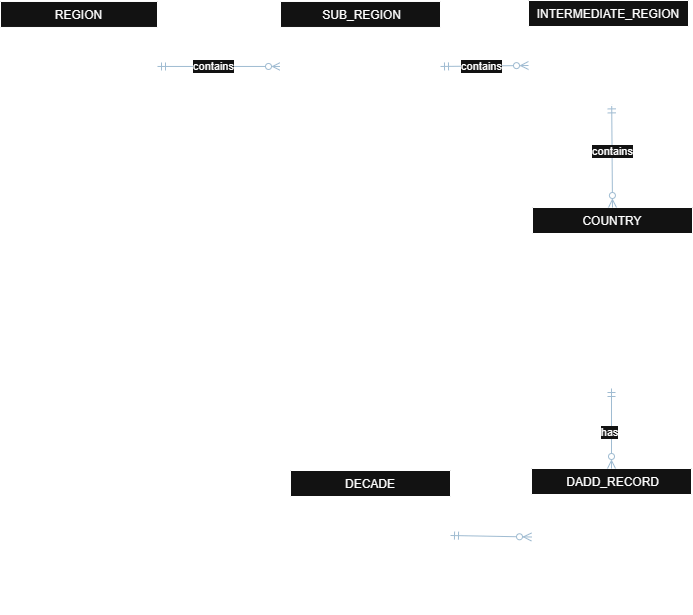

The diagram above was exported from draw.io. Its source (the exported page's mxGraphModel, read from the mxfile embedded in the PNG):
<mxGraphModel dx="1104" dy="593" grid="0" gridSize="10" guides="1" tooltips="1" connect="1" arrows="1" fold="1" page="1" pageScale="1" pageWidth="827" pageHeight="1169" math="0" shadow="0">
  <root>
    <mxCell id="WIyWlLk6GJQsqaUBKTNV-0" />
    <mxCell id="WIyWlLk6GJQsqaUBKTNV-1" parent="WIyWlLk6GJQsqaUBKTNV-0" />
    <mxCell id="zkfFHV4jXpPFQw0GAbJ--0" parent="WIyWlLk6GJQsqaUBKTNV-1" style="swimlane;fontStyle=0;align=center;verticalAlign=top;childLayout=stackLayout;horizontal=1;startSize=26;horizontalStack=0;resizeParent=1;resizeLast=0;collapsible=1;marginBottom=0;rounded=0;shadow=0;strokeWidth=1;" value="REGION" vertex="1">
      <mxGeometry height="112" width="157" x="51" y="281.97" as="geometry">
        <mxRectangle height="26" width="160" x="220" y="120" as="alternateBounds" />
      </mxGeometry>
    </mxCell>
    <mxCell id="zkfFHV4jXpPFQw0GAbJ--1" parent="zkfFHV4jXpPFQw0GAbJ--0" style="text;align=left;verticalAlign=top;spacingLeft=4;spacingRight=4;overflow=hidden;rotatable=0;points=[[0,0.5],[1,0.5]];portConstraint=eastwest;" value="region_id (PK)" vertex="1">
      <mxGeometry height="26" width="157" y="26" as="geometry" />
    </mxCell>
    <mxCell id="zkfFHV4jXpPFQw0GAbJ--2" parent="zkfFHV4jXpPFQw0GAbJ--0" style="text;align=left;verticalAlign=top;spacingLeft=4;spacingRight=4;overflow=hidden;rotatable=0;points=[[0,0.5],[1,0.5]];portConstraint=eastwest;rounded=0;shadow=0;html=0;" value="region_name" vertex="1">
      <mxGeometry height="26" width="157" y="52" as="geometry" />
    </mxCell>
    <mxCell id="zkfFHV4jXpPFQw0GAbJ--17" parent="WIyWlLk6GJQsqaUBKTNV-1" style="swimlane;fontStyle=0;align=center;verticalAlign=top;childLayout=stackLayout;horizontal=1;startSize=26;horizontalStack=0;resizeParent=1;resizeLast=0;collapsible=1;marginBottom=0;rounded=0;shadow=0;strokeWidth=1;" value="COUNTRY" vertex="1">
      <mxGeometry height="182" width="160" x="583" y="488" as="geometry">
        <mxRectangle height="26" width="160" x="550" y="140" as="alternateBounds" />
      </mxGeometry>
    </mxCell>
    <mxCell id="zkfFHV4jXpPFQw0GAbJ--18" parent="zkfFHV4jXpPFQw0GAbJ--17" style="text;align=left;verticalAlign=top;spacingLeft=4;spacingRight=4;overflow=hidden;rotatable=0;points=[[0,0.5],[1,0.5]];portConstraint=eastwest;" value="country_id (PK)" vertex="1">
      <mxGeometry height="26" width="160" y="26" as="geometry" />
    </mxCell>
    <mxCell id="zkfFHV4jXpPFQw0GAbJ--19" parent="zkfFHV4jXpPFQw0GAbJ--17" style="text;align=left;verticalAlign=top;spacingLeft=4;spacingRight=4;overflow=hidden;rotatable=0;points=[[0,0.5],[1,0.5]];portConstraint=eastwest;rounded=0;shadow=0;html=0;" value="country_name" vertex="1">
      <mxGeometry height="26" width="160" y="52" as="geometry" />
    </mxCell>
    <mxCell id="zkfFHV4jXpPFQw0GAbJ--20" parent="zkfFHV4jXpPFQw0GAbJ--17" style="text;align=left;verticalAlign=top;spacingLeft=4;spacingRight=4;overflow=hidden;rotatable=0;points=[[0,0.5],[1,0.5]];portConstraint=eastwest;rounded=0;shadow=0;html=0;" value="alpha_2" vertex="1">
      <mxGeometry height="26" width="160" y="78" as="geometry" />
    </mxCell>
    <mxCell id="7HTkXwcqGcPh4emToCy6-76" parent="zkfFHV4jXpPFQw0GAbJ--17" style="text;align=left;verticalAlign=top;spacingLeft=4;spacingRight=4;overflow=hidden;rotatable=0;points=[[0,0.5],[1,0.5]];portConstraint=eastwest;rounded=0;shadow=0;html=0;" value="numeric_code" vertex="1">
      <mxGeometry height="26" width="160" y="104" as="geometry" />
    </mxCell>
    <mxCell id="7HTkXwcqGcPh4emToCy6-18" parent="zkfFHV4jXpPFQw0GAbJ--17" style="text;align=left;verticalAlign=top;spacingLeft=4;spacingRight=4;overflow=hidden;rotatable=0;points=[[0,0.5],[1,0.5]];portConstraint=eastwest;rounded=0;shadow=0;html=0;" value="iso_3166_2" vertex="1">
      <mxGeometry height="26" width="160" y="130" as="geometry" />
    </mxCell>
    <mxCell id="7HTkXwcqGcPh4emToCy6-77" parent="zkfFHV4jXpPFQw0GAbJ--17" style="text;align=left;verticalAlign=top;spacingLeft=4;spacingRight=4;overflow=hidden;rotatable=0;points=[[0,0.5],[1,0.5]];portConstraint=eastwest;rounded=0;shadow=0;html=0;" value=" intermediate_region_id FK" vertex="1">
      <mxGeometry height="26" width="160" y="156" as="geometry" />
    </mxCell>
    <mxCell id="7HTkXwcqGcPh4emToCy6-11" parent="WIyWlLk6GJQsqaUBKTNV-1" style="swimlane;fontStyle=0;align=center;verticalAlign=top;childLayout=stackLayout;horizontal=1;startSize=26;horizontalStack=0;resizeParent=1;resizeLast=0;collapsible=1;marginBottom=0;rounded=0;shadow=0;strokeWidth=1;" value="DECADE" vertex="1">
      <mxGeometry height="136" width="160" x="341" y="751" as="geometry">
        <mxRectangle height="26" width="160" x="550" y="140" as="alternateBounds" />
      </mxGeometry>
    </mxCell>
    <mxCell id="7HTkXwcqGcPh4emToCy6-12" parent="7HTkXwcqGcPh4emToCy6-11" style="text;align=left;verticalAlign=top;spacingLeft=4;spacingRight=4;overflow=hidden;rotatable=0;points=[[0,0.5],[1,0.5]];portConstraint=eastwest;" value="decade_id (PK)" vertex="1">
      <mxGeometry height="26" width="160" y="26" as="geometry" />
    </mxCell>
    <mxCell id="7HTkXwcqGcPh4emToCy6-13" parent="7HTkXwcqGcPh4emToCy6-11" style="text;align=left;verticalAlign=top;spacingLeft=4;spacingRight=4;overflow=hidden;rotatable=0;points=[[0,0.5],[1,0.5]];portConstraint=eastwest;rounded=0;shadow=0;html=0;" value="decade_label" vertex="1">
      <mxGeometry height="26" width="160" y="52" as="geometry" />
    </mxCell>
    <mxCell id="7HTkXwcqGcPh4emToCy6-14" parent="7HTkXwcqGcPh4emToCy6-11" style="text;align=left;verticalAlign=top;spacingLeft=4;spacingRight=4;overflow=hidden;rotatable=0;points=[[0,0.5],[1,0.5]];portConstraint=eastwest;rounded=0;shadow=0;html=0;" value="start_year" vertex="1">
      <mxGeometry height="26" width="160" y="78" as="geometry" />
    </mxCell>
    <mxCell id="7HTkXwcqGcPh4emToCy6-15" parent="7HTkXwcqGcPh4emToCy6-11" style="text;align=left;verticalAlign=top;spacingLeft=4;spacingRight=4;overflow=hidden;rotatable=0;points=[[0,0.5],[1,0.5]];portConstraint=eastwest;rounded=0;shadow=0;html=0;" value="end_year" vertex="1">
      <mxGeometry height="26" width="160" y="104" as="geometry" />
    </mxCell>
    <mxCell id="7HTkXwcqGcPh4emToCy6-21" parent="WIyWlLk6GJQsqaUBKTNV-1" style="swimlane;fontStyle=0;align=center;verticalAlign=top;childLayout=stackLayout;horizontal=1;startSize=26;horizontalStack=0;resizeParent=1;resizeLast=0;collapsible=1;marginBottom=0;rounded=0;shadow=0;strokeWidth=1;" value=" DADD_RECORD" vertex="1">
      <mxGeometry height="143" width="160" x="582" y="749" as="geometry">
        <mxRectangle height="26" width="170" x="340" y="380" as="alternateBounds" />
      </mxGeometry>
    </mxCell>
    <mxCell id="7HTkXwcqGcPh4emToCy6-22" parent="7HTkXwcqGcPh4emToCy6-21" style="text;align=left;verticalAlign=top;spacingLeft=4;spacingRight=4;overflow=hidden;rotatable=0;points=[[0,0.5],[1,0.5]];portConstraint=eastwest;" value="dadd_id (PK)" vertex="1">
      <mxGeometry height="26" width="160" y="26" as="geometry" />
    </mxCell>
    <mxCell id="7HTkXwcqGcPh4emToCy6-23" parent="7HTkXwcqGcPh4emToCy6-21" style="text;align=left;verticalAlign=top;spacingLeft=4;spacingRight=4;overflow=hidden;rotatable=0;points=[[0,0.5],[1,0.5]];portConstraint=eastwest;" value="country_id (FK)" vertex="1">
      <mxGeometry height="33" width="160" y="52" as="geometry" />
    </mxCell>
    <mxCell id="7HTkXwcqGcPh4emToCy6-24" parent="7HTkXwcqGcPh4emToCy6-21" style="text;align=left;verticalAlign=top;spacingLeft=4;spacingRight=4;overflow=hidden;rotatable=0;points=[[0,0.5],[1,0.5]];portConstraint=eastwest;" value="decade_id (FK)" vertex="1">
      <mxGeometry height="29" width="160" y="85" as="geometry" />
    </mxCell>
    <mxCell id="7HTkXwcqGcPh4emToCy6-26" parent="7HTkXwcqGcPh4emToCy6-21" style="text;align=left;verticalAlign=top;spacingLeft=4;spacingRight=4;overflow=hidden;rotatable=0;points=[[0,0.5],[1,0.5]];portConstraint=eastwest;" value="dadd_value" vertex="1">
      <mxGeometry height="29" width="160" y="114" as="geometry" />
    </mxCell>
    <mxCell id="7HTkXwcqGcPh4emToCy6-51" edge="1" parent="WIyWlLk6GJQsqaUBKTNV-1" source="zkfFHV4jXpPFQw0GAbJ--2" style="fontSize=12;html=1;endArrow=ERzeroToMany;startArrow=ERmandOne;rounded=0;strokeColor=#23445D;endFill=0;entryX=0;entryY=0.5;entryDx=0;entryDy=0;exitX=1;exitY=0.5;exitDx=0;exitDy=0;" target="7HTkXwcqGcPh4emToCy6-61" value="">
      <mxGeometry height="100" relative="1" width="100" as="geometry">
        <mxPoint x="256" y="352" as="sourcePoint" />
        <mxPoint x="576" y="570" as="targetPoint" />
      </mxGeometry>
    </mxCell>
    <mxCell id="7HTkXwcqGcPh4emToCy6-52" connectable="0" parent="7HTkXwcqGcPh4emToCy6-51" style="edgeLabel;html=1;align=center;verticalAlign=middle;resizable=0;points=[];strokeColor=#FFFFFF;fontColor=#FFFFFF;fillColor=#182E3E;labelBackgroundColor=none;" value="" vertex="1">
      <mxGeometry relative="1" x="0.1437" as="geometry">
        <mxPoint x="29" y="-9" as="offset" />
      </mxGeometry>
    </mxCell>
    <mxCell id="7HTkXwcqGcPh4emToCy6-64" connectable="0" parent="7HTkXwcqGcPh4emToCy6-51" style="edgeLabel;html=1;align=center;verticalAlign=middle;resizable=0;points=[];" value="contains" vertex="1">
      <mxGeometry relative="1" x="-0.0985" as="geometry">
        <mxPoint as="offset" />
      </mxGeometry>
    </mxCell>
    <mxCell id="7HTkXwcqGcPh4emToCy6-55" edge="1" parent="WIyWlLk6GJQsqaUBKTNV-1" style="fontSize=12;html=1;endArrow=ERzeroToMany;startArrow=ERmandOne;rounded=0;strokeColor=#23445D;endFill=0;entryX=0.5;entryY=0;entryDx=0;entryDy=0;" target="7HTkXwcqGcPh4emToCy6-21" value="">
      <mxGeometry height="100" relative="1" width="100" as="geometry">
        <mxPoint x="662" y="669" as="sourcePoint" />
        <mxPoint x="661" y="747" as="targetPoint" />
      </mxGeometry>
    </mxCell>
    <mxCell id="7HTkXwcqGcPh4emToCy6-56" connectable="0" parent="7HTkXwcqGcPh4emToCy6-55" style="edgeLabel;html=1;align=center;verticalAlign=middle;resizable=0;points=[];strokeColor=#FFFFFF;fontColor=#FFFFFF;fillColor=#182E3E;labelBackgroundColor=none;" value="" vertex="1">
      <mxGeometry relative="1" x="0.1437" as="geometry">
        <mxPoint x="29" y="-9" as="offset" />
      </mxGeometry>
    </mxCell>
    <mxCell id="7HTkXwcqGcPh4emToCy6-78" connectable="0" parent="7HTkXwcqGcPh4emToCy6-55" style="edgeLabel;html=1;align=center;verticalAlign=middle;resizable=0;points=[];" value="has" vertex="1">
      <mxGeometry relative="1" x="0.0905" y="-3" as="geometry">
        <mxPoint as="offset" />
      </mxGeometry>
    </mxCell>
    <mxCell id="7HTkXwcqGcPh4emToCy6-57" edge="1" parent="WIyWlLk6GJQsqaUBKTNV-1" source="7HTkXwcqGcPh4emToCy6-13" style="fontSize=12;html=1;endArrow=ERzeroToMany;startArrow=ERmandOne;rounded=0;strokeColor=#23445D;endFill=0;entryX=0;entryY=0.5;entryDx=0;entryDy=0;exitX=1;exitY=0.5;exitDx=0;exitDy=0;" target="7HTkXwcqGcPh4emToCy6-23" value="">
      <mxGeometry height="100" relative="1" width="100" as="geometry">
        <mxPoint x="472" y="851" as="sourcePoint" />
        <mxPoint x="336" y="829.66" as="targetPoint" />
      </mxGeometry>
    </mxCell>
    <mxCell id="7HTkXwcqGcPh4emToCy6-58" connectable="0" parent="7HTkXwcqGcPh4emToCy6-57" style="edgeLabel;html=1;align=center;verticalAlign=middle;resizable=0;points=[];strokeColor=#FFFFFF;fontColor=#FFFFFF;fillColor=#182E3E;labelBackgroundColor=none;" value="" vertex="1">
      <mxGeometry relative="1" x="0.1437" as="geometry">
        <mxPoint x="29" y="-9" as="offset" />
      </mxGeometry>
    </mxCell>
    <mxCell id="7HTkXwcqGcPh4emToCy6-59" parent="WIyWlLk6GJQsqaUBKTNV-1" style="swimlane;fontStyle=0;align=center;verticalAlign=top;childLayout=stackLayout;horizontal=1;startSize=26;horizontalStack=0;resizeParent=1;resizeLast=0;collapsible=1;marginBottom=0;rounded=0;shadow=0;strokeWidth=1;" value=" SUB_REGION" vertex="1">
      <mxGeometry height="105" width="160" x="331" y="281.97" as="geometry">
        <mxRectangle height="26" width="160" x="550" y="140" as="alternateBounds" />
      </mxGeometry>
    </mxCell>
    <mxCell id="7HTkXwcqGcPh4emToCy6-60" parent="7HTkXwcqGcPh4emToCy6-59" style="text;align=left;verticalAlign=top;spacingLeft=4;spacingRight=4;overflow=hidden;rotatable=0;points=[[0,0.5],[1,0.5]];portConstraint=eastwest;" value="sub_region_id PK" vertex="1">
      <mxGeometry height="26" width="160" y="26" as="geometry" />
    </mxCell>
    <mxCell id="7HTkXwcqGcPh4emToCy6-61" parent="7HTkXwcqGcPh4emToCy6-59" style="text;align=left;verticalAlign=top;spacingLeft=4;spacingRight=4;overflow=hidden;rotatable=0;points=[[0,0.5],[1,0.5]];portConstraint=eastwest;rounded=0;shadow=0;html=0;" value="sub_region_name" vertex="1">
      <mxGeometry height="26" width="160" y="52" as="geometry" />
    </mxCell>
    <mxCell id="7HTkXwcqGcPh4emToCy6-62" parent="7HTkXwcqGcPh4emToCy6-59" style="text;align=left;verticalAlign=top;spacingLeft=4;spacingRight=4;overflow=hidden;rotatable=0;points=[[0,0.5],[1,0.5]];portConstraint=eastwest;rounded=0;shadow=0;html=0;" value="region_id FK" vertex="1">
      <mxGeometry height="26" width="160" y="78" as="geometry" />
    </mxCell>
    <mxCell id="7HTkXwcqGcPh4emToCy6-65" edge="1" parent="WIyWlLk6GJQsqaUBKTNV-1" source="7HTkXwcqGcPh4emToCy6-71" style="fontSize=12;html=1;endArrow=ERzeroToMany;startArrow=ERmandOne;rounded=0;strokeColor=#23445D;endFill=0;entryX=0.5;entryY=0;entryDx=0;entryDy=0;exitX=0.52;exitY=1.015;exitDx=0;exitDy=0;exitPerimeter=0;" target="zkfFHV4jXpPFQw0GAbJ--17" value="">
      <mxGeometry height="100" relative="1" width="100" as="geometry">
        <mxPoint x="413" y="356" as="sourcePoint" />
        <mxPoint x="413" y="417" as="targetPoint" />
      </mxGeometry>
    </mxCell>
    <mxCell id="7HTkXwcqGcPh4emToCy6-66" connectable="0" parent="7HTkXwcqGcPh4emToCy6-65" style="edgeLabel;html=1;align=center;verticalAlign=middle;resizable=0;points=[];strokeColor=#FFFFFF;fontColor=#FFFFFF;fillColor=#182E3E;labelBackgroundColor=none;" value="" vertex="1">
      <mxGeometry relative="1" x="0.1437" as="geometry">
        <mxPoint x="29" y="-9" as="offset" />
      </mxGeometry>
    </mxCell>
    <mxCell id="7HTkXwcqGcPh4emToCy6-67" connectable="0" parent="7HTkXwcqGcPh4emToCy6-65" style="edgeLabel;html=1;align=center;verticalAlign=middle;resizable=0;points=[];" value="contains" vertex="1">
      <mxGeometry relative="1" x="-0.0985" as="geometry">
        <mxPoint as="offset" />
      </mxGeometry>
    </mxCell>
    <mxCell id="7HTkXwcqGcPh4emToCy6-68" parent="WIyWlLk6GJQsqaUBKTNV-1" style="swimlane;fontStyle=0;align=center;verticalAlign=top;childLayout=stackLayout;horizontal=1;startSize=26;horizontalStack=0;resizeParent=1;resizeLast=0;collapsible=1;marginBottom=0;rounded=0;shadow=0;strokeWidth=1;" value=" INTERMEDIATE_REGION" vertex="1">
      <mxGeometry height="105" width="160" x="579" y="281" as="geometry">
        <mxRectangle height="26" width="160" x="550" y="140" as="alternateBounds" />
      </mxGeometry>
    </mxCell>
    <mxCell id="7HTkXwcqGcPh4emToCy6-69" parent="7HTkXwcqGcPh4emToCy6-68" style="text;align=left;verticalAlign=top;spacingLeft=4;spacingRight=4;overflow=hidden;rotatable=0;points=[[0,0.5],[1,0.5]];portConstraint=eastwest;" value="intermediate_region_id PK" vertex="1">
      <mxGeometry height="26" width="160" y="26" as="geometry" />
    </mxCell>
    <mxCell id="7HTkXwcqGcPh4emToCy6-70" parent="7HTkXwcqGcPh4emToCy6-68" style="text;align=left;verticalAlign=top;spacingLeft=4;spacingRight=4;overflow=hidden;rotatable=0;points=[[0,0.5],[1,0.5]];portConstraint=eastwest;rounded=0;shadow=0;html=0;" value="intermediate_region_name" vertex="1">
      <mxGeometry height="26" width="160" y="52" as="geometry" />
    </mxCell>
    <mxCell id="7HTkXwcqGcPh4emToCy6-71" parent="7HTkXwcqGcPh4emToCy6-68" style="text;align=left;verticalAlign=top;spacingLeft=4;spacingRight=4;overflow=hidden;rotatable=0;points=[[0,0.5],[1,0.5]];portConstraint=eastwest;rounded=0;shadow=0;html=0;" value=" sub_region_id FK" vertex="1">
      <mxGeometry height="26" width="160" y="78" as="geometry" />
    </mxCell>
    <mxCell id="7HTkXwcqGcPh4emToCy6-73" edge="1" parent="WIyWlLk6GJQsqaUBKTNV-1" source="7HTkXwcqGcPh4emToCy6-61" style="fontSize=12;html=1;endArrow=ERzeroToMany;startArrow=ERmandOne;rounded=0;strokeColor=#23445D;endFill=0;exitX=1;exitY=0.5;exitDx=0;exitDy=0;entryX=0;entryY=0.5;entryDx=0;entryDy=0;" target="7HTkXwcqGcPh4emToCy6-70" value="">
      <mxGeometry height="100" relative="1" width="100" as="geometry">
        <mxPoint x="290" y="339" as="sourcePoint" />
        <mxPoint x="556" y="354" as="targetPoint" />
      </mxGeometry>
    </mxCell>
    <mxCell id="7HTkXwcqGcPh4emToCy6-74" connectable="0" parent="7HTkXwcqGcPh4emToCy6-73" style="edgeLabel;html=1;align=center;verticalAlign=middle;resizable=0;points=[];strokeColor=#FFFFFF;fontColor=#FFFFFF;fillColor=#182E3E;labelBackgroundColor=none;" value="" vertex="1">
      <mxGeometry relative="1" x="0.1437" as="geometry">
        <mxPoint x="29" y="-9" as="offset" />
      </mxGeometry>
    </mxCell>
    <mxCell id="7HTkXwcqGcPh4emToCy6-75" connectable="0" parent="7HTkXwcqGcPh4emToCy6-73" style="edgeLabel;html=1;align=center;verticalAlign=middle;resizable=0;points=[];" value="contains" vertex="1">
      <mxGeometry relative="1" x="-0.0985" as="geometry">
        <mxPoint as="offset" />
      </mxGeometry>
    </mxCell>
  </root>
</mxGraphModel>